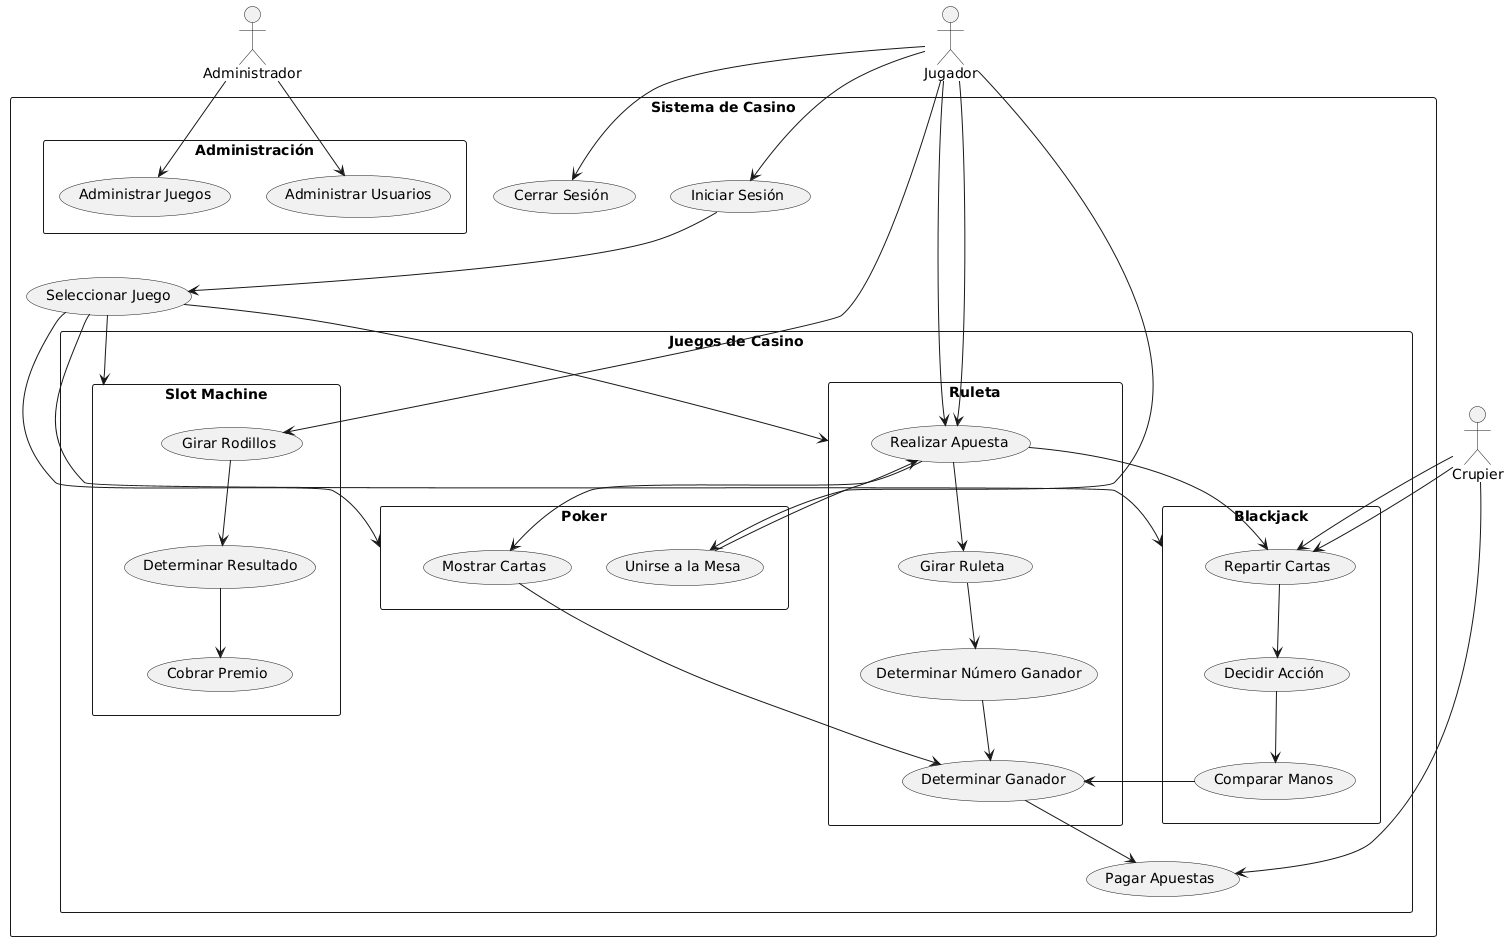

The diagram above was rendered by PlantUML. Its source (embedded in the PNG):
@startuml
top to bottom direction

actor "Jugador" as Jugador
actor "Crupier" as Crupier
actor "Administrador" as Admin

rectangle "Sistema de Casino" {

    Jugador --> (Iniciar Sesión)
    (Iniciar Sesión) --> (Seleccionar Juego)
    Jugador --> (Cerrar Sesión)

    rectangle "Juegos de Casino" {
        (Seleccionar Juego) --> (Slot Machine)
        (Seleccionar Juego) --> (Ruleta)
        (Seleccionar Juego) --> (Blackjack)
        (Seleccionar Juego) --> (Poker)

        rectangle "Slot Machine" {
            Jugador --> (Girar Rodillos)
            (Girar Rodillos) --> (Determinar Resultado)
            (Determinar Resultado) --> (Cobrar Premio)
        }

        rectangle "Ruleta" {
            (Realizar Apuesta) --> (Girar Ruleta)
            (Girar Ruleta) --> (Determinar Número Ganador)
            (Determinar Número Ganador) --> (Determinar Ganador)
        }
        Jugador --> (Realizar Apuesta)

        rectangle "Blackjack" {
            (Realizar Apuesta) --> (Repartir Cartas)
            (Repartir Cartas) --> (Decidir Acción)
            (Decidir Acción) --> (Comparar Manos)
            (Comparar Manos) --> (Determinar Ganador)
        }
        Jugador --> (Realizar Apuesta)
        Crupier --> (Repartir Cartas)

        rectangle "Poker" {
            (Unirse a la Mesa) --> (Realizar Apuesta)
            (Realizar Apuesta) --> (Mostrar Cartas)
            (Mostrar Cartas) --> (Determinar Ganador)
            Crupier --> (Repartir Cartas)
        }
        Jugador --> (Unirse a la Mesa)

        (Determinar Ganador) --> (Pagar Apuestas)
    }

    Crupier --> (Pagar Apuestas)

    rectangle "Administración" {
        Admin --> (Administrar Juegos)
        Admin --> (Administrar Usuarios)
    }
}
@enduml